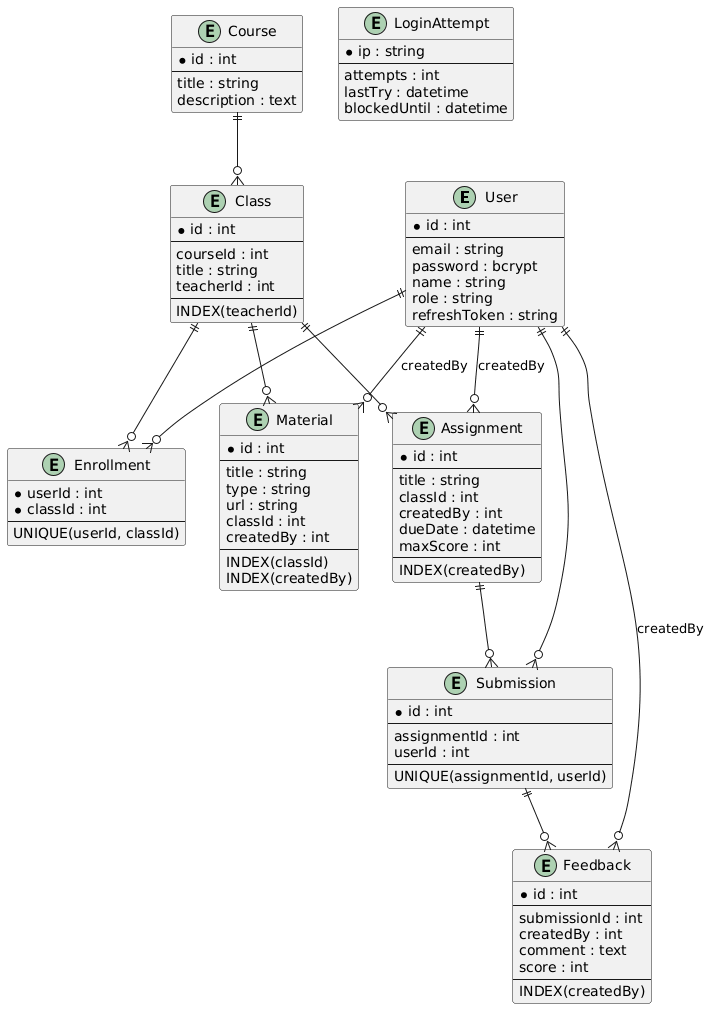

The diagram above was rendered by PlantUML. Its source (embedded in the PNG):
@startuml
hide methods
hide stereotypes

entity "User" as User {
  *id : int
  --
  email : string
  password : bcrypt
  name : string
  role : string
  refreshToken : string
}

entity "Enrollment" as Enrollment {
  *userId : int
  *classId : int
  --
  UNIQUE(userId, classId)
}

entity "Class" as Class {
  *id : int
  --
  courseId : int
  title : string
  teacherId : int
  --
  INDEX(teacherId)
}

entity "Course" as Course {
  *id : int
  --
  title : string
  description : text
}

entity "Submission" as Submission {
  *id : int
  --
  assignmentId : int
  userId : int
  --
  UNIQUE(assignmentId, userId)
}

entity "Assignment" as Assignment {
  *id : int
  --
  title : string
  classId : int
  createdBy : int
  dueDate : datetime
  maxScore : int
  --
  INDEX(createdBy)
}

entity "Feedback" as Feedback {
  *id : int
  --
  submissionId : int
  createdBy : int
  comment : text
  score : int
  --
  INDEX(createdBy)
}

entity "Material" as Material {
  *id : int
  --
  title : string
  type : string
  url : string
  classId : int
  createdBy : int
  --
  INDEX(classId)
  INDEX(createdBy)
}

entity "LoginAttempt" as LoginAttempt {
  *ip : string
  --
  attempts : int
  lastTry : datetime
  blockedUntil : datetime
}

User ||--o{ Enrollment
Class ||--o{ Enrollment

Course ||--o{ Class

User ||--o{ Submission
Assignment ||--o{ Submission

Submission ||--o{ Feedback
User ||--o{ Feedback : createdBy

Class ||--o{ Assignment
User ||--o{ Assignment : createdBy

Class ||--o{ Material
User ||--o{ Material : createdBy
@enduml